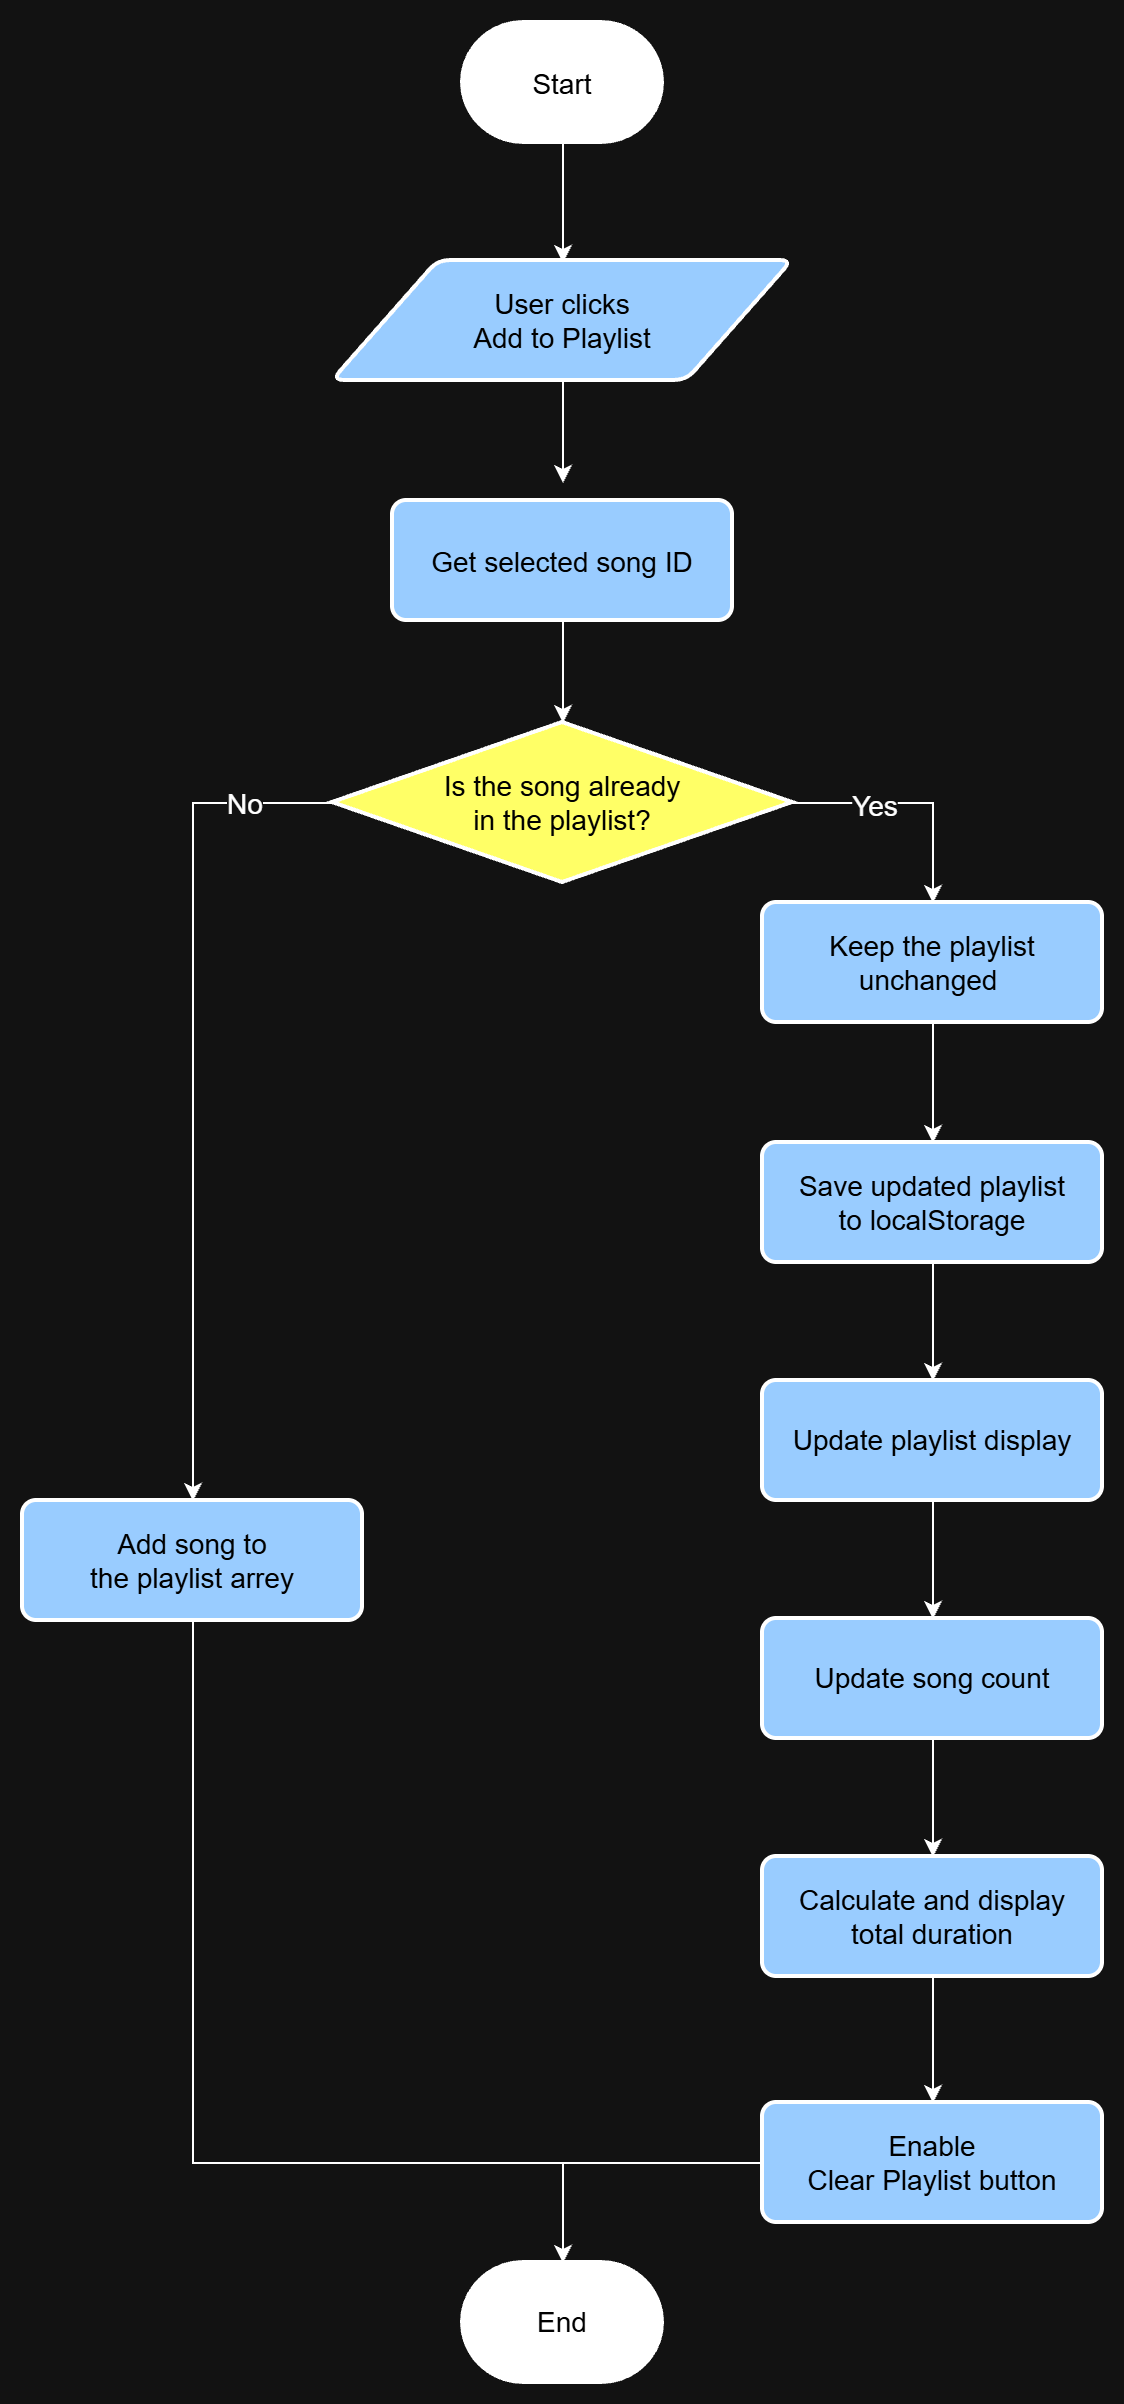

The diagram above was exported from draw.io. Its source (the exported page's mxGraphModel, read from the mxfile embedded in the PNG):
<mxGraphModel dx="1396" dy="973" grid="1" gridSize="10" guides="1" tooltips="1" connect="1" arrows="1" fold="1" page="1" pageScale="1" pageWidth="827" pageHeight="1169" math="0" shadow="0">
  <root>
    <mxCell id="0" />
    <mxCell id="1" parent="0" />
    <mxCell id="L8Gx522qpr6zTaYTQimu-3" edge="1" parent="1" source="L8Gx522qpr6zTaYTQimu-1" style="edgeStyle=orthogonalEdgeStyle;rounded=0;orthogonalLoop=1;jettySize=auto;html=1;entryX=0.5;entryY=0;entryDx=0;entryDy=0;defaultLabelBackgroundColor=page;">
      <mxGeometry relative="1" as="geometry">
        <mxPoint x="420" y="609.9999999999998" as="targetPoint" />
      </mxGeometry>
    </mxCell>
    <mxCell id="L8Gx522qpr6zTaYTQimu-1" parent="1" style="strokeWidth=2;html=1;shape=mxgraph.flowchart.terminator;whiteSpace=wrap;gradientColor=none;fillStyle=solid;fillColor=light-dark(#FFFFFF,#FFFFFF);fontColor=light-dark(#000000,#000000);fontSize=16;" value="&lt;font style=&quot;font-size: 14px;&quot;&gt;Start&lt;/font&gt;" vertex="1">
      <mxGeometry height="60" width="100" x="370" y="490" as="geometry" />
    </mxCell>
    <mxCell id="L8Gx522qpr6zTaYTQimu-4" parent="1" style="rounded=1;whiteSpace=wrap;html=1;absoluteArcSize=1;arcSize=14;strokeWidth=2;fontColor=light-dark(#000000,#000000);fillColor=light-dark(#FFFFFF,#99CCFF);fontSize=16;" value="&lt;span style=&quot;font-size: 14px;&quot;&gt;Get selected song ID&lt;/span&gt;" vertex="1">
      <mxGeometry height="60" width="170" x="335" y="729" as="geometry" />
    </mxCell>
    <mxCell id="TNT8UBdcHn-d-jSRP9XA-14" edge="1" parent="1" source="TNT8UBdcHn-d-jSRP9XA-3" style="edgeStyle=orthogonalEdgeStyle;rounded=0;orthogonalLoop=1;jettySize=auto;html=1;exitX=0;exitY=0.5;exitDx=0;exitDy=0;exitPerimeter=0;entryX=0.5;entryY=0;entryDx=0;entryDy=0;defaultLabelBackgroundColor=page;" target="TNT8UBdcHn-d-jSRP9XA-7">
      <mxGeometry relative="1" as="geometry" />
    </mxCell>
    <mxCell id="TNT8UBdcHn-d-jSRP9XA-17" connectable="0" parent="TNT8UBdcHn-d-jSRP9XA-14" style="edgeLabel;html=1;align=center;verticalAlign=middle;resizable=0;points=[];inheritText=1;defaultLabelBackgroundColor=page;" value="&lt;font style=&quot;font-size: 14px;&quot;&gt;No&lt;/font&gt;" vertex="1">
      <mxGeometry relative="1" x="-0.3442" y="1" as="geometry">
        <mxPoint x="24" y="-67" as="offset" />
      </mxGeometry>
    </mxCell>
    <mxCell id="TNT8UBdcHn-d-jSRP9XA-20" edge="1" parent="1" source="TNT8UBdcHn-d-jSRP9XA-3" style="edgeStyle=orthogonalEdgeStyle;rounded=0;orthogonalLoop=1;jettySize=auto;html=1;exitX=1;exitY=0.5;exitDx=0;exitDy=0;exitPerimeter=0;entryX=0.5;entryY=0;entryDx=0;entryDy=0;defaultLabelBackgroundColor=page;" target="TNT8UBdcHn-d-jSRP9XA-6">
      <mxGeometry relative="1" as="geometry" />
    </mxCell>
    <mxCell id="TNT8UBdcHn-d-jSRP9XA-21" connectable="0" parent="TNT8UBdcHn-d-jSRP9XA-20" style="edgeLabel;html=1;align=center;verticalAlign=middle;resizable=0;points=[];inheritText=1;defaultLabelBackgroundColor=page;" value="&lt;font style=&quot;font-size: 14px;&quot;&gt;Yes&lt;/font&gt;" vertex="1">
      <mxGeometry relative="1" x="-0.3392" y="-1" as="geometry">
        <mxPoint as="offset" />
      </mxGeometry>
    </mxCell>
    <mxCell id="TNT8UBdcHn-d-jSRP9XA-3" parent="1" style="strokeWidth=2;html=1;shape=mxgraph.flowchart.decision;whiteSpace=wrap;fillColor=light-dark(#FFFFFF,#FFFF66);fontColor=light-dark(#000000,#000000);" value="&lt;span style=&quot;font-size: 14px;&quot;&gt;Is the song&amp;nbsp;&lt;/span&gt;&lt;span style=&quot;font-size: 14px; background-color: transparent;&quot;&gt;already&lt;/span&gt;&lt;div&gt;&lt;span style=&quot;font-size: 14px; background-color: transparent;&quot;&gt;in&amp;nbsp;&lt;/span&gt;&lt;span style=&quot;font-size: 14px; background-color: transparent;&quot;&gt;the playlist?&lt;/span&gt;&lt;/div&gt;" vertex="1">
      <mxGeometry height="80" width="230" x="305" y="840" as="geometry" />
    </mxCell>
    <mxCell id="edO7zMMu1wgYbQGFwh_g-8" edge="1" parent="1" source="TNT8UBdcHn-d-jSRP9XA-6" style="edgeStyle=orthogonalEdgeStyle;rounded=0;orthogonalLoop=1;jettySize=auto;html=1;entryX=0.5;entryY=0;entryDx=0;entryDy=0;defaultLabelBackgroundColor=page;" target="edO7zMMu1wgYbQGFwh_g-3">
      <mxGeometry relative="1" as="geometry" />
    </mxCell>
    <mxCell id="TNT8UBdcHn-d-jSRP9XA-6" parent="1" style="rounded=1;whiteSpace=wrap;html=1;absoluteArcSize=1;arcSize=14;strokeWidth=2;fillColor=light-dark(#FFFFFF,#99CCFF);fontColor=light-dark(#000000,#000000);" value="&lt;font style=&quot;font-size: 14px;&quot;&gt;Keep the playlist unchanged&amp;nbsp;&lt;/font&gt;" vertex="1">
      <mxGeometry height="60" width="170" x="520" y="930" as="geometry" />
    </mxCell>
    <mxCell id="TNT8UBdcHn-d-jSRP9XA-7" parent="1" style="rounded=1;whiteSpace=wrap;html=1;absoluteArcSize=1;arcSize=14;strokeWidth=2;fillColor=light-dark(#FFFFFF,#99CCFF);fontColor=light-dark(#000000,#000000);" value="&lt;span style=&quot;font-size: 14px;&quot;&gt;Add song to&lt;/span&gt;&lt;div&gt;&lt;span style=&quot;font-size: 14px;&quot;&gt;the playlist arrey&lt;/span&gt;&lt;/div&gt;" vertex="1">
      <mxGeometry height="60" width="170" x="150" y="1229" as="geometry" />
    </mxCell>
    <mxCell id="TNT8UBdcHn-d-jSRP9XA-11" parent="1" style="strokeWidth=2;html=1;shape=mxgraph.flowchart.terminator;whiteSpace=wrap;fillColor=light-dark(#FFFFFF,#FFFFFF);fontColor=light-dark(#000000,#000000);" value="&lt;font style=&quot;font-size: 14px;&quot;&gt;End&lt;/font&gt;" vertex="1">
      <mxGeometry height="60" width="100" x="370" y="1610" as="geometry" />
    </mxCell>
    <mxCell id="TNT8UBdcHn-d-jSRP9XA-27" parent="1" style="shape=parallelogram;html=1;strokeWidth=2;perimeter=parallelogramPerimeter;whiteSpace=wrap;rounded=1;arcSize=12;size=0.23;fontColor=light-dark(#000000,#000000);fillColor=light-dark(#FFFFFF,#99CCFF);" value="&lt;font style=&quot;font-size: 14px;&quot;&gt;User clicks&lt;/font&gt;&lt;div&gt;&lt;font style=&quot;font-size: 14px;&quot;&gt;Add to Playlist&lt;/font&gt;&lt;/div&gt;" vertex="1">
      <mxGeometry height="60" width="230" x="305" y="609" as="geometry" />
    </mxCell>
    <mxCell id="edO7zMMu1wgYbQGFwh_g-1" edge="1" parent="1" source="TNT8UBdcHn-d-jSRP9XA-27" style="edgeStyle=orthogonalEdgeStyle;rounded=0;orthogonalLoop=1;jettySize=auto;html=1;defaultLabelBackgroundColor=page;">
      <mxGeometry relative="1" as="geometry">
        <mxPoint x="420" y="720" as="targetPoint" />
      </mxGeometry>
    </mxCell>
    <mxCell id="edO7zMMu1wgYbQGFwh_g-2" edge="1" parent="1" source="L8Gx522qpr6zTaYTQimu-4" style="edgeStyle=orthogonalEdgeStyle;rounded=0;orthogonalLoop=1;jettySize=auto;html=1;exitX=0.5;exitY=1;exitDx=0;exitDy=0;entryX=0.5;entryY=0;entryDx=0;entryDy=0;entryPerimeter=0;defaultLabelBackgroundColor=page;" target="TNT8UBdcHn-d-jSRP9XA-3">
      <mxGeometry relative="1" as="geometry" />
    </mxCell>
    <mxCell id="edO7zMMu1wgYbQGFwh_g-9" edge="1" parent="1" source="edO7zMMu1wgYbQGFwh_g-3" style="edgeStyle=orthogonalEdgeStyle;rounded=0;orthogonalLoop=1;jettySize=auto;html=1;entryX=0.5;entryY=0;entryDx=0;entryDy=0;defaultLabelBackgroundColor=page;" target="edO7zMMu1wgYbQGFwh_g-4">
      <mxGeometry relative="1" as="geometry" />
    </mxCell>
    <mxCell id="edO7zMMu1wgYbQGFwh_g-3" parent="1" style="rounded=1;whiteSpace=wrap;html=1;absoluteArcSize=1;arcSize=14;strokeWidth=2;fillColor=light-dark(#FFFFFF,#99CCFF);fontColor=light-dark(#000000,#000000);" value="&lt;font style=&quot;font-size: 14px;&quot;&gt;Save updated playlist&lt;/font&gt;&lt;div&gt;&lt;font style=&quot;font-size: 14px;&quot;&gt;to localStorage&lt;/font&gt;&lt;/div&gt;" vertex="1">
      <mxGeometry height="60" width="170" x="520" y="1050" as="geometry" />
    </mxCell>
    <mxCell id="edO7zMMu1wgYbQGFwh_g-10" edge="1" parent="1" source="edO7zMMu1wgYbQGFwh_g-4" style="edgeStyle=orthogonalEdgeStyle;rounded=0;orthogonalLoop=1;jettySize=auto;html=1;entryX=0.5;entryY=0;entryDx=0;entryDy=0;defaultLabelBackgroundColor=page;" target="edO7zMMu1wgYbQGFwh_g-5">
      <mxGeometry relative="1" as="geometry" />
    </mxCell>
    <mxCell id="edO7zMMu1wgYbQGFwh_g-4" parent="1" style="rounded=1;whiteSpace=wrap;html=1;absoluteArcSize=1;arcSize=14;strokeWidth=2;fillColor=light-dark(#FFFFFF,#99CCFF);fontColor=light-dark(#000000,#000000);" value="&lt;font style=&quot;font-size: 14px;&quot;&gt;Update playlist display&lt;/font&gt;" vertex="1">
      <mxGeometry height="60" width="170" x="520" y="1169" as="geometry" />
    </mxCell>
    <mxCell id="edO7zMMu1wgYbQGFwh_g-11" edge="1" parent="1" source="edO7zMMu1wgYbQGFwh_g-5" style="edgeStyle=orthogonalEdgeStyle;rounded=0;orthogonalLoop=1;jettySize=auto;html=1;entryX=0.5;entryY=0;entryDx=0;entryDy=0;defaultLabelBackgroundColor=page;" target="edO7zMMu1wgYbQGFwh_g-6">
      <mxGeometry relative="1" as="geometry" />
    </mxCell>
    <mxCell id="edO7zMMu1wgYbQGFwh_g-5" parent="1" style="rounded=1;whiteSpace=wrap;html=1;absoluteArcSize=1;arcSize=14;strokeWidth=2;fillColor=light-dark(#FFFFFF,#99CCFF);fontColor=light-dark(#000000,#000000);" value="&lt;font style=&quot;font-size: 14px;&quot;&gt;Update song count&lt;/font&gt;" vertex="1">
      <mxGeometry height="60" width="170" x="520" y="1288" as="geometry" />
    </mxCell>
    <mxCell id="edO7zMMu1wgYbQGFwh_g-12" edge="1" parent="1" source="edO7zMMu1wgYbQGFwh_g-6" style="edgeStyle=orthogonalEdgeStyle;rounded=0;orthogonalLoop=1;jettySize=auto;html=1;entryX=0.5;entryY=0;entryDx=0;entryDy=0;defaultLabelBackgroundColor=page;" target="edO7zMMu1wgYbQGFwh_g-7">
      <mxGeometry relative="1" as="geometry" />
    </mxCell>
    <mxCell id="edO7zMMu1wgYbQGFwh_g-6" parent="1" style="rounded=1;whiteSpace=wrap;html=1;absoluteArcSize=1;arcSize=14;strokeWidth=2;fillColor=light-dark(#FFFFFF,#99CCFF);fontColor=light-dark(#000000,#000000);" value="&lt;font style=&quot;font-size: 14px;&quot;&gt;Calculate and display&lt;/font&gt;&lt;div&gt;&lt;font style=&quot;font-size: 14px;&quot;&gt;total duration&lt;/font&gt;&lt;/div&gt;" vertex="1">
      <mxGeometry height="60" width="170" x="520" y="1407" as="geometry" />
    </mxCell>
    <mxCell id="edO7zMMu1wgYbQGFwh_g-7" parent="1" style="rounded=1;whiteSpace=wrap;html=1;absoluteArcSize=1;arcSize=14;strokeWidth=2;fillColor=light-dark(#FFFFFF,#99CCFF);fontColor=light-dark(#000000,#000000);" value="&lt;font style=&quot;font-size: 14px;&quot;&gt;Enable&lt;/font&gt;&lt;div&gt;&lt;font style=&quot;font-size: 14px;&quot;&gt;Clear Playlist button&lt;/font&gt;&lt;/div&gt;" vertex="1">
      <mxGeometry height="60" width="170" x="520" y="1530" as="geometry" />
    </mxCell>
    <mxCell id="edO7zMMu1wgYbQGFwh_g-13" edge="1" parent="1" source="edO7zMMu1wgYbQGFwh_g-7" style="edgeStyle=orthogonalEdgeStyle;rounded=0;orthogonalLoop=1;jettySize=auto;html=1;entryX=0.5;entryY=0;entryDx=0;entryDy=0;entryPerimeter=0;defaultLabelBackgroundColor=page;" target="TNT8UBdcHn-d-jSRP9XA-11">
      <mxGeometry relative="1" as="geometry" />
    </mxCell>
    <mxCell id="edO7zMMu1wgYbQGFwh_g-16" edge="1" parent="1" source="TNT8UBdcHn-d-jSRP9XA-7" style="edgeStyle=orthogonalEdgeStyle;rounded=0;orthogonalLoop=1;jettySize=auto;html=1;entryX=0.5;entryY=0;entryDx=0;entryDy=0;entryPerimeter=0;defaultLabelBackgroundColor=page;" target="TNT8UBdcHn-d-jSRP9XA-11">
      <mxGeometry relative="1" as="geometry">
        <Array as="points">
          <mxPoint x="235" y="1560" />
          <mxPoint x="420" y="1560" />
        </Array>
      </mxGeometry>
    </mxCell>
  </root>
</mxGraphModel>